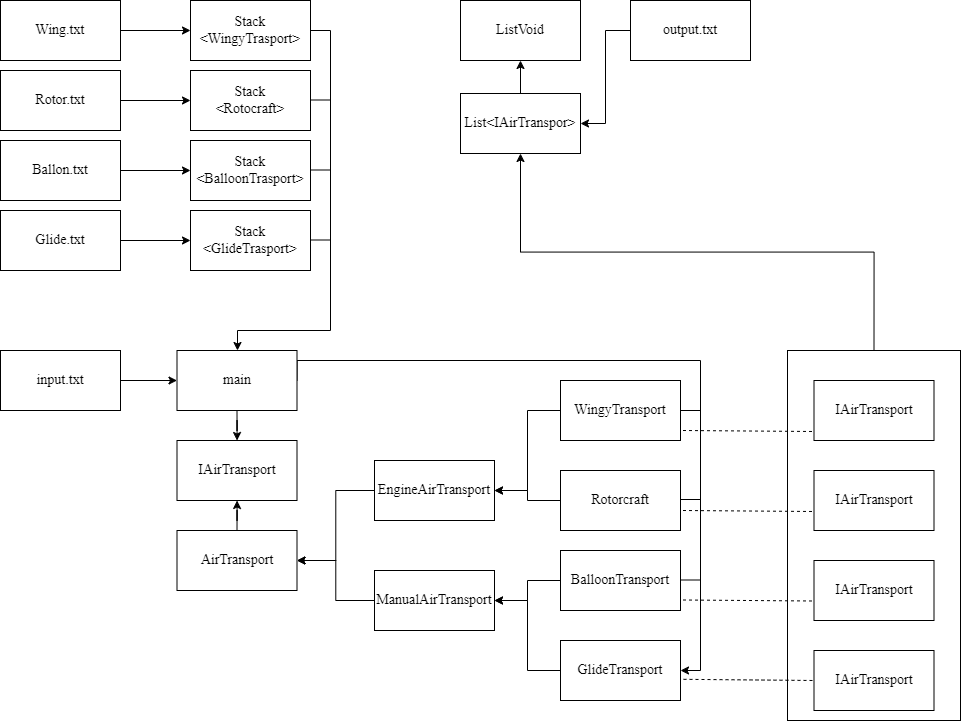

The diagram above was exported from draw.io. Its source (the exported page's mxGraphModel, read from the mxfile embedded in the PNG):
<mxGraphModel dx="1500" dy="3225" grid="1" gridSize="10" guides="1" tooltips="1" connect="1" arrows="1" fold="1" page="1" pageScale="1" pageWidth="827" pageHeight="1169" math="0" shadow="0">
  <root>
    <mxCell id="0" />
    <mxCell id="1" parent="0" />
    <mxCell id="jKfpRcQlBoDSVfoA2iXP-4" style="edgeStyle=orthogonalEdgeStyle;rounded=0;orthogonalLoop=1;jettySize=auto;html=1;exitX=1;exitY=0.5;exitDx=0;exitDy=0;fontFamily=Times New Roman;fontSize=14;" edge="1" parent="1" source="jKfpRcQlBoDSVfoA2iXP-2" target="jKfpRcQlBoDSVfoA2iXP-3">
      <mxGeometry relative="1" as="geometry" />
    </mxCell>
    <mxCell id="jKfpRcQlBoDSVfoA2iXP-2" value="&lt;font style=&quot;font-size: 14px;&quot;&gt;input.txt&lt;/font&gt;" style="rounded=0;whiteSpace=wrap;html=1;fontFamily=Times New Roman;fontSize=14;" vertex="1" parent="1">
      <mxGeometry x="40" y="-1480" width="120" height="60" as="geometry" />
    </mxCell>
    <mxCell id="jKfpRcQlBoDSVfoA2iXP-6" style="edgeStyle=orthogonalEdgeStyle;rounded=0;orthogonalLoop=1;jettySize=auto;html=1;exitX=0.5;exitY=1;exitDx=0;exitDy=0;fontFamily=Times New Roman;fontSize=14;" edge="1" parent="1" source="jKfpRcQlBoDSVfoA2iXP-3" target="jKfpRcQlBoDSVfoA2iXP-5">
      <mxGeometry relative="1" as="geometry" />
    </mxCell>
    <mxCell id="jKfpRcQlBoDSVfoA2iXP-22" style="edgeStyle=orthogonalEdgeStyle;rounded=0;orthogonalLoop=1;jettySize=auto;html=1;exitX=1;exitY=0.5;exitDx=0;exitDy=0;entryX=1;entryY=0.5;entryDx=0;entryDy=0;" edge="1" parent="1" source="jKfpRcQlBoDSVfoA2iXP-3" target="jKfpRcQlBoDSVfoA2iXP-16">
      <mxGeometry relative="1" as="geometry">
        <Array as="points">
          <mxPoint x="337" y="-1470" />
          <mxPoint x="740" y="-1470" />
          <mxPoint x="740" y="-1160" />
        </Array>
      </mxGeometry>
    </mxCell>
    <mxCell id="jKfpRcQlBoDSVfoA2iXP-3" value="&lt;font style=&quot;font-size: 14px;&quot;&gt;main&lt;/font&gt;" style="rounded=0;whiteSpace=wrap;html=1;fontFamily=Times New Roman;fontSize=14;" vertex="1" parent="1">
      <mxGeometry x="216.5" y="-1480" width="120" height="60" as="geometry" />
    </mxCell>
    <mxCell id="jKfpRcQlBoDSVfoA2iXP-5" value="&lt;font style=&quot;font-size: 14px;&quot;&gt;IAirTransport&lt;/font&gt;" style="rounded=0;whiteSpace=wrap;html=1;fontFamily=Times New Roman;fontSize=14;" vertex="1" parent="1">
      <mxGeometry x="216.5" y="-1390" width="120" height="60" as="geometry" />
    </mxCell>
    <mxCell id="jKfpRcQlBoDSVfoA2iXP-8" style="edgeStyle=orthogonalEdgeStyle;rounded=0;orthogonalLoop=1;jettySize=auto;html=1;exitX=0.5;exitY=0;exitDx=0;exitDy=0;fontFamily=Times New Roman;fontSize=14;" edge="1" parent="1" source="jKfpRcQlBoDSVfoA2iXP-7" target="jKfpRcQlBoDSVfoA2iXP-5">
      <mxGeometry relative="1" as="geometry" />
    </mxCell>
    <mxCell id="jKfpRcQlBoDSVfoA2iXP-7" value="&lt;font style=&quot;font-size: 14px;&quot;&gt;AirTransport&lt;/font&gt;" style="rounded=0;whiteSpace=wrap;html=1;fontFamily=Times New Roman;fontSize=14;" vertex="1" parent="1">
      <mxGeometry x="216.5" y="-1300" width="120" height="60" as="geometry" />
    </mxCell>
    <mxCell id="jKfpRcQlBoDSVfoA2iXP-11" style="edgeStyle=orthogonalEdgeStyle;rounded=0;orthogonalLoop=1;jettySize=auto;html=1;entryX=1;entryY=0.5;entryDx=0;entryDy=0;fontFamily=Times New Roman;fontSize=14;" edge="1" parent="1" source="jKfpRcQlBoDSVfoA2iXP-9" target="jKfpRcQlBoDSVfoA2iXP-7">
      <mxGeometry relative="1" as="geometry" />
    </mxCell>
    <mxCell id="jKfpRcQlBoDSVfoA2iXP-9" value="&lt;font style=&quot;font-size: 14px;&quot;&gt;EngineAirTransport&lt;/font&gt;" style="rounded=0;whiteSpace=wrap;html=1;fontFamily=Times New Roman;fontSize=14;" vertex="1" parent="1">
      <mxGeometry x="414" y="-1370" width="120" height="60" as="geometry" />
    </mxCell>
    <mxCell id="jKfpRcQlBoDSVfoA2iXP-12" style="edgeStyle=orthogonalEdgeStyle;rounded=0;orthogonalLoop=1;jettySize=auto;html=1;exitX=0;exitY=0.5;exitDx=0;exitDy=0;fontFamily=Times New Roman;fontSize=14;" edge="1" parent="1" source="jKfpRcQlBoDSVfoA2iXP-10" target="jKfpRcQlBoDSVfoA2iXP-7">
      <mxGeometry relative="1" as="geometry" />
    </mxCell>
    <mxCell id="jKfpRcQlBoDSVfoA2iXP-10" value="&lt;font style=&quot;font-size: 14px;&quot;&gt;ManualAirTransport&lt;/font&gt;" style="rounded=0;whiteSpace=wrap;html=1;fontFamily=Times New Roman;fontSize=14;" vertex="1" parent="1">
      <mxGeometry x="414" y="-1260" width="120" height="60" as="geometry" />
    </mxCell>
    <mxCell id="jKfpRcQlBoDSVfoA2iXP-17" style="edgeStyle=orthogonalEdgeStyle;rounded=0;orthogonalLoop=1;jettySize=auto;html=1;entryX=1;entryY=0.5;entryDx=0;entryDy=0;" edge="1" parent="1" source="jKfpRcQlBoDSVfoA2iXP-13" target="jKfpRcQlBoDSVfoA2iXP-9">
      <mxGeometry relative="1" as="geometry" />
    </mxCell>
    <mxCell id="jKfpRcQlBoDSVfoA2iXP-13" value="&lt;font style=&quot;font-size: 14px;&quot;&gt;WingyTransport&lt;/font&gt;" style="rounded=0;whiteSpace=wrap;html=1;fontFamily=Times New Roman;fontSize=14;" vertex="1" parent="1">
      <mxGeometry x="600" y="-1450" width="120" height="60" as="geometry" />
    </mxCell>
    <mxCell id="jKfpRcQlBoDSVfoA2iXP-18" style="edgeStyle=orthogonalEdgeStyle;rounded=0;orthogonalLoop=1;jettySize=auto;html=1;exitX=0;exitY=0.5;exitDx=0;exitDy=0;" edge="1" parent="1" source="jKfpRcQlBoDSVfoA2iXP-14" target="jKfpRcQlBoDSVfoA2iXP-9">
      <mxGeometry relative="1" as="geometry" />
    </mxCell>
    <mxCell id="jKfpRcQlBoDSVfoA2iXP-14" value="&lt;font style=&quot;font-size: 14px;&quot;&gt;Rotorcraft&lt;/font&gt;" style="rounded=0;whiteSpace=wrap;html=1;fontFamily=Times New Roman;fontSize=14;" vertex="1" parent="1">
      <mxGeometry x="600" y="-1360" width="120" height="60" as="geometry" />
    </mxCell>
    <mxCell id="jKfpRcQlBoDSVfoA2iXP-19" style="edgeStyle=orthogonalEdgeStyle;rounded=0;orthogonalLoop=1;jettySize=auto;html=1;exitX=0;exitY=0.5;exitDx=0;exitDy=0;" edge="1" parent="1" source="jKfpRcQlBoDSVfoA2iXP-15" target="jKfpRcQlBoDSVfoA2iXP-10">
      <mxGeometry relative="1" as="geometry" />
    </mxCell>
    <mxCell id="jKfpRcQlBoDSVfoA2iXP-15" value="&lt;font style=&quot;font-size: 14px;&quot;&gt;BalloonTransport&lt;/font&gt;" style="rounded=0;whiteSpace=wrap;html=1;fontFamily=Times New Roman;fontSize=14;" vertex="1" parent="1">
      <mxGeometry x="600" y="-1280" width="120" height="60" as="geometry" />
    </mxCell>
    <mxCell id="jKfpRcQlBoDSVfoA2iXP-21" style="edgeStyle=orthogonalEdgeStyle;rounded=0;orthogonalLoop=1;jettySize=auto;html=1;exitX=0;exitY=0.5;exitDx=0;exitDy=0;entryX=1;entryY=0.5;entryDx=0;entryDy=0;" edge="1" parent="1" source="jKfpRcQlBoDSVfoA2iXP-16" target="jKfpRcQlBoDSVfoA2iXP-10">
      <mxGeometry relative="1" as="geometry" />
    </mxCell>
    <mxCell id="jKfpRcQlBoDSVfoA2iXP-16" value="&lt;font style=&quot;font-size: 14px;&quot;&gt;GlideTransport&lt;/font&gt;" style="rounded=0;whiteSpace=wrap;html=1;fontFamily=Times New Roman;fontSize=14;" vertex="1" parent="1">
      <mxGeometry x="600" y="-1190" width="120" height="60" as="geometry" />
    </mxCell>
    <mxCell id="jKfpRcQlBoDSVfoA2iXP-23" value="" style="endArrow=none;html=1;rounded=0;exitX=1;exitY=0.5;exitDx=0;exitDy=0;" edge="1" parent="1" source="jKfpRcQlBoDSVfoA2iXP-13">
      <mxGeometry width="50" height="50" relative="1" as="geometry">
        <mxPoint x="750" y="-1410" as="sourcePoint" />
        <mxPoint x="740" y="-1420" as="targetPoint" />
      </mxGeometry>
    </mxCell>
    <mxCell id="jKfpRcQlBoDSVfoA2iXP-24" value="" style="endArrow=none;html=1;rounded=0;exitX=1;exitY=0.5;exitDx=0;exitDy=0;" edge="1" parent="1">
      <mxGeometry width="50" height="50" relative="1" as="geometry">
        <mxPoint x="720" y="-1331" as="sourcePoint" />
        <mxPoint x="740" y="-1331" as="targetPoint" />
      </mxGeometry>
    </mxCell>
    <mxCell id="jKfpRcQlBoDSVfoA2iXP-25" value="" style="endArrow=none;html=1;rounded=0;exitX=1;exitY=0.5;exitDx=0;exitDy=0;" edge="1" parent="1">
      <mxGeometry width="50" height="50" relative="1" as="geometry">
        <mxPoint x="720" y="-1250.5" as="sourcePoint" />
        <mxPoint x="740" y="-1250.5" as="targetPoint" />
      </mxGeometry>
    </mxCell>
    <mxCell id="jKfpRcQlBoDSVfoA2iXP-30" value="" style="endArrow=none;html=1;rounded=0;exitX=1;exitY=0.5;exitDx=0;exitDy=0;" edge="1" parent="1">
      <mxGeometry width="50" height="50" relative="1" as="geometry">
        <mxPoint x="350" y="-1660.5" as="sourcePoint" />
        <mxPoint x="370" y="-1660.5" as="targetPoint" />
      </mxGeometry>
    </mxCell>
    <mxCell id="jKfpRcQlBoDSVfoA2iXP-31" value="" style="endArrow=none;html=1;rounded=0;exitX=1;exitY=0.5;exitDx=0;exitDy=0;" edge="1" parent="1">
      <mxGeometry width="50" height="50" relative="1" as="geometry">
        <mxPoint x="350" y="-1730.5" as="sourcePoint" />
        <mxPoint x="370" y="-1730.5" as="targetPoint" />
      </mxGeometry>
    </mxCell>
    <mxCell id="jKfpRcQlBoDSVfoA2iXP-32" value="" style="endArrow=none;html=1;rounded=0;exitX=1;exitY=0.5;exitDx=0;exitDy=0;" edge="1" parent="1">
      <mxGeometry width="50" height="50" relative="1" as="geometry">
        <mxPoint x="350" y="-1590.5" as="sourcePoint" />
        <mxPoint x="370" y="-1590.5" as="targetPoint" />
      </mxGeometry>
    </mxCell>
    <mxCell id="jKfpRcQlBoDSVfoA2iXP-44" style="edgeStyle=orthogonalEdgeStyle;rounded=0;orthogonalLoop=1;jettySize=auto;html=1;exitX=1;exitY=0.5;exitDx=0;exitDy=0;" edge="1" parent="1" source="jKfpRcQlBoDSVfoA2iXP-33" target="jKfpRcQlBoDSVfoA2iXP-37">
      <mxGeometry relative="1" as="geometry" />
    </mxCell>
    <mxCell id="jKfpRcQlBoDSVfoA2iXP-33" value="&lt;font style=&quot;font-size: 14px;&quot;&gt;Glide.txt&lt;/font&gt;" style="rounded=0;whiteSpace=wrap;html=1;fontFamily=Times New Roman;fontSize=14;" vertex="1" parent="1">
      <mxGeometry x="40" y="-1620" width="120" height="60" as="geometry" />
    </mxCell>
    <mxCell id="jKfpRcQlBoDSVfoA2iXP-43" style="edgeStyle=orthogonalEdgeStyle;rounded=0;orthogonalLoop=1;jettySize=auto;html=1;exitX=1;exitY=0.5;exitDx=0;exitDy=0;" edge="1" parent="1" source="jKfpRcQlBoDSVfoA2iXP-34" target="jKfpRcQlBoDSVfoA2iXP-38">
      <mxGeometry relative="1" as="geometry" />
    </mxCell>
    <mxCell id="jKfpRcQlBoDSVfoA2iXP-34" value="&lt;font style=&quot;font-size: 14px;&quot;&gt;Ballon.txt&lt;/font&gt;" style="rounded=0;whiteSpace=wrap;html=1;fontFamily=Times New Roman;fontSize=14;" vertex="1" parent="1">
      <mxGeometry x="40" y="-1690" width="120" height="60" as="geometry" />
    </mxCell>
    <mxCell id="jKfpRcQlBoDSVfoA2iXP-42" style="edgeStyle=orthogonalEdgeStyle;rounded=0;orthogonalLoop=1;jettySize=auto;html=1;exitX=1;exitY=0.5;exitDx=0;exitDy=0;" edge="1" parent="1" source="jKfpRcQlBoDSVfoA2iXP-35" target="jKfpRcQlBoDSVfoA2iXP-39">
      <mxGeometry relative="1" as="geometry" />
    </mxCell>
    <mxCell id="jKfpRcQlBoDSVfoA2iXP-35" value="&lt;font style=&quot;font-size: 14px;&quot;&gt;Rotor.txt&lt;/font&gt;" style="rounded=0;whiteSpace=wrap;html=1;fontFamily=Times New Roman;fontSize=14;" vertex="1" parent="1">
      <mxGeometry x="40" y="-1760" width="120" height="60" as="geometry" />
    </mxCell>
    <mxCell id="jKfpRcQlBoDSVfoA2iXP-41" style="edgeStyle=orthogonalEdgeStyle;rounded=0;orthogonalLoop=1;jettySize=auto;html=1;exitX=1;exitY=0.5;exitDx=0;exitDy=0;" edge="1" parent="1" source="jKfpRcQlBoDSVfoA2iXP-36" target="jKfpRcQlBoDSVfoA2iXP-40">
      <mxGeometry relative="1" as="geometry" />
    </mxCell>
    <mxCell id="jKfpRcQlBoDSVfoA2iXP-36" value="&lt;font style=&quot;font-size: 14px;&quot;&gt;Wing.txt&lt;/font&gt;" style="rounded=0;whiteSpace=wrap;html=1;fontFamily=Times New Roman;fontSize=14;" vertex="1" parent="1">
      <mxGeometry x="40" y="-1830" width="120" height="60" as="geometry" />
    </mxCell>
    <mxCell id="jKfpRcQlBoDSVfoA2iXP-37" value="Stack&lt;div&gt;&amp;lt;GlideTrasport&amp;gt;&lt;/div&gt;" style="rounded=0;whiteSpace=wrap;html=1;fontFamily=Times New Roman;fontSize=14;" vertex="1" parent="1">
      <mxGeometry x="230" y="-1620" width="120" height="60" as="geometry" />
    </mxCell>
    <mxCell id="jKfpRcQlBoDSVfoA2iXP-38" value="Stack&lt;div&gt;&amp;lt;BalloonTrasport&amp;gt;&lt;/div&gt;" style="rounded=0;whiteSpace=wrap;html=1;fontFamily=Times New Roman;fontSize=14;" vertex="1" parent="1">
      <mxGeometry x="230" y="-1690" width="120" height="60" as="geometry" />
    </mxCell>
    <mxCell id="jKfpRcQlBoDSVfoA2iXP-39" value="Stack&lt;div&gt;&amp;lt;Rotocraft&amp;gt;&lt;/div&gt;" style="rounded=0;whiteSpace=wrap;html=1;fontFamily=Times New Roman;fontSize=14;" vertex="1" parent="1">
      <mxGeometry x="230" y="-1760" width="120" height="60" as="geometry" />
    </mxCell>
    <mxCell id="jKfpRcQlBoDSVfoA2iXP-45" style="edgeStyle=orthogonalEdgeStyle;rounded=0;orthogonalLoop=1;jettySize=auto;html=1;exitX=1;exitY=0.5;exitDx=0;exitDy=0;" edge="1" parent="1" source="jKfpRcQlBoDSVfoA2iXP-40" target="jKfpRcQlBoDSVfoA2iXP-3">
      <mxGeometry relative="1" as="geometry">
        <Array as="points">
          <mxPoint x="370" y="-1800" />
          <mxPoint x="370" y="-1500" />
          <mxPoint x="277" y="-1500" />
        </Array>
      </mxGeometry>
    </mxCell>
    <mxCell id="jKfpRcQlBoDSVfoA2iXP-40" value="&lt;font style=&quot;font-size: 14px;&quot;&gt;Stack&lt;/font&gt;&lt;div&gt;&lt;font style=&quot;font-size: 14px;&quot;&gt;&amp;lt;WingyTrasport&amp;gt;&lt;/font&gt;&lt;/div&gt;" style="rounded=0;whiteSpace=wrap;html=1;fontFamily=Times New Roman;fontSize=14;" vertex="1" parent="1">
      <mxGeometry x="230" y="-1830" width="120" height="60" as="geometry" />
    </mxCell>
    <mxCell id="jKfpRcQlBoDSVfoA2iXP-46" value="&lt;font style=&quot;font-size: 14px;&quot;&gt;ListVoid&lt;/font&gt;" style="rounded=0;whiteSpace=wrap;html=1;fontFamily=Times New Roman;fontSize=14;" vertex="1" parent="1">
      <mxGeometry x="500" y="-1830" width="120" height="60" as="geometry" />
    </mxCell>
    <mxCell id="jKfpRcQlBoDSVfoA2iXP-48" style="edgeStyle=orthogonalEdgeStyle;rounded=0;orthogonalLoop=1;jettySize=auto;html=1;exitX=0.5;exitY=0;exitDx=0;exitDy=0;entryX=0.5;entryY=1;entryDx=0;entryDy=0;" edge="1" parent="1" source="jKfpRcQlBoDSVfoA2iXP-47" target="jKfpRcQlBoDSVfoA2iXP-46">
      <mxGeometry relative="1" as="geometry" />
    </mxCell>
    <mxCell id="jKfpRcQlBoDSVfoA2iXP-47" value="&lt;font style=&quot;font-size: 14px;&quot;&gt;List&amp;lt;IAirTranspor&amp;gt;&lt;/font&gt;" style="rounded=0;whiteSpace=wrap;html=1;fontFamily=Times New Roman;fontSize=14;" vertex="1" parent="1">
      <mxGeometry x="500" y="-1737" width="120" height="60" as="geometry" />
    </mxCell>
    <mxCell id="jKfpRcQlBoDSVfoA2iXP-50" style="edgeStyle=orthogonalEdgeStyle;rounded=0;orthogonalLoop=1;jettySize=auto;html=1;exitX=0;exitY=0.5;exitDx=0;exitDy=0;entryX=1;entryY=0.5;entryDx=0;entryDy=0;" edge="1" parent="1" source="jKfpRcQlBoDSVfoA2iXP-49" target="jKfpRcQlBoDSVfoA2iXP-47">
      <mxGeometry relative="1" as="geometry" />
    </mxCell>
    <mxCell id="jKfpRcQlBoDSVfoA2iXP-49" value="&lt;font style=&quot;font-size: 14px;&quot;&gt;output.txt&lt;/font&gt;" style="rounded=0;whiteSpace=wrap;html=1;fontFamily=Times New Roman;fontSize=14;" vertex="1" parent="1">
      <mxGeometry x="670" y="-1830" width="120" height="60" as="geometry" />
    </mxCell>
    <mxCell id="jKfpRcQlBoDSVfoA2iXP-52" style="edgeStyle=orthogonalEdgeStyle;rounded=0;orthogonalLoop=1;jettySize=auto;html=1;exitX=0.5;exitY=0;exitDx=0;exitDy=0;entryX=0.5;entryY=1;entryDx=0;entryDy=0;" edge="1" parent="1" source="jKfpRcQlBoDSVfoA2iXP-51" target="jKfpRcQlBoDSVfoA2iXP-47">
      <mxGeometry relative="1" as="geometry" />
    </mxCell>
    <mxCell id="jKfpRcQlBoDSVfoA2iXP-51" value="" style="rounded=0;whiteSpace=wrap;html=1;" vertex="1" parent="1">
      <mxGeometry x="827" y="-1480" width="173" height="370" as="geometry" />
    </mxCell>
    <mxCell id="jKfpRcQlBoDSVfoA2iXP-53" value="&lt;font style=&quot;font-size: 14px;&quot;&gt;IAirTransport&lt;/font&gt;" style="rounded=0;whiteSpace=wrap;html=1;fontFamily=Times New Roman;fontSize=14;" vertex="1" parent="1">
      <mxGeometry x="853.5" y="-1450" width="120" height="60" as="geometry" />
    </mxCell>
    <mxCell id="jKfpRcQlBoDSVfoA2iXP-54" value="&lt;font style=&quot;font-size: 14px;&quot;&gt;IAirTransport&lt;/font&gt;" style="rounded=0;whiteSpace=wrap;html=1;fontFamily=Times New Roman;fontSize=14;" vertex="1" parent="1">
      <mxGeometry x="853.5" y="-1360" width="120" height="60" as="geometry" />
    </mxCell>
    <mxCell id="jKfpRcQlBoDSVfoA2iXP-55" value="&lt;font style=&quot;font-size: 14px;&quot;&gt;IAirTransport&lt;/font&gt;" style="rounded=0;whiteSpace=wrap;html=1;fontFamily=Times New Roman;fontSize=14;" vertex="1" parent="1">
      <mxGeometry x="853.5" y="-1270" width="120" height="60" as="geometry" />
    </mxCell>
    <mxCell id="jKfpRcQlBoDSVfoA2iXP-56" value="&lt;font style=&quot;font-size: 14px;&quot;&gt;IAirTransport&lt;/font&gt;" style="rounded=0;whiteSpace=wrap;html=1;fontFamily=Times New Roman;fontSize=14;" vertex="1" parent="1">
      <mxGeometry x="853.5" y="-1180" width="120" height="60" as="geometry" />
    </mxCell>
    <mxCell id="jKfpRcQlBoDSVfoA2iXP-57" value="" style="endArrow=none;dashed=1;html=1;rounded=0;entryX=0;entryY=0.5;entryDx=0;entryDy=0;exitX=1.025;exitY=0.647;exitDx=0;exitDy=0;exitPerimeter=0;" edge="1" parent="1" source="jKfpRcQlBoDSVfoA2iXP-16" target="jKfpRcQlBoDSVfoA2iXP-56">
      <mxGeometry width="50" height="50" relative="1" as="geometry">
        <mxPoint x="790" y="-1100" as="sourcePoint" />
        <mxPoint x="840" y="-1150" as="targetPoint" />
      </mxGeometry>
    </mxCell>
    <mxCell id="jKfpRcQlBoDSVfoA2iXP-58" value="" style="endArrow=none;dashed=1;html=1;rounded=0;entryX=0;entryY=0.5;entryDx=0;entryDy=0;exitX=1.025;exitY=0.647;exitDx=0;exitDy=0;exitPerimeter=0;" edge="1" parent="1">
      <mxGeometry width="50" height="50" relative="1" as="geometry">
        <mxPoint x="722.5" y="-1230.5" as="sourcePoint" />
        <mxPoint x="853.5" y="-1229.5" as="targetPoint" />
      </mxGeometry>
    </mxCell>
    <mxCell id="jKfpRcQlBoDSVfoA2iXP-59" value="" style="endArrow=none;dashed=1;html=1;rounded=0;entryX=0;entryY=0.5;entryDx=0;entryDy=0;exitX=1.025;exitY=0.647;exitDx=0;exitDy=0;exitPerimeter=0;" edge="1" parent="1">
      <mxGeometry width="50" height="50" relative="1" as="geometry">
        <mxPoint x="722.5" y="-1320" as="sourcePoint" />
        <mxPoint x="853.5" y="-1319" as="targetPoint" />
      </mxGeometry>
    </mxCell>
    <mxCell id="jKfpRcQlBoDSVfoA2iXP-60" value="" style="endArrow=none;dashed=1;html=1;rounded=0;entryX=0;entryY=0.5;entryDx=0;entryDy=0;exitX=1.025;exitY=0.647;exitDx=0;exitDy=0;exitPerimeter=0;" edge="1" parent="1">
      <mxGeometry width="50" height="50" relative="1" as="geometry">
        <mxPoint x="722.5" y="-1400" as="sourcePoint" />
        <mxPoint x="853.5" y="-1399" as="targetPoint" />
      </mxGeometry>
    </mxCell>
  </root>
</mxGraphModel>